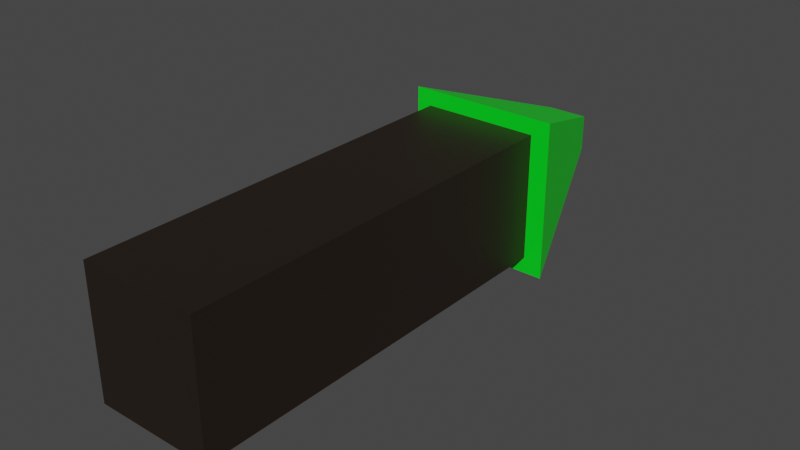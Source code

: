 # Source: SapplingTree.blend  (saved by Blender 2.92.15; exported with 4.5.12 LTS)
import bpy
from mathutils import Matrix  # noqa: F401  (used for matrix-valued properties, if any)

bpy.ops.wm.read_factory_settings(use_empty=True)
scene = bpy.context.scene
scene.name = 'Scene'

# ---- collections
col_collection = bpy.data.collections.new('Collection'); scene.collection.children.link(col_collection)

# ---- materials (node trees are filled in below, after node groups)
mat_leaves = bpy.data.materials.new('Leaves')
mat_leaves.alpha_threshold = 0.0
mat_leaves.use_transparent_shadow = False
mat_leaves.line_color = (0.0, 0.0, 0.0, 1.0)
mat_trunk = bpy.data.materials.new('Trunk')
mat_trunk.use_transparent_shadow = False

# ---- material node trees
mat_leaves.use_nodes = True; mat_leaves.node_tree.nodes.clear()
_N = mat_leaves.node_tree.nodes; _L = mat_leaves.node_tree.links
n0 = _N.new('ShaderNodeOutputMaterial'); n0.name = 'Material Output'; n0.location = (300, 300)
n1 = _N.new('ShaderNodeBsdfPrincipled'); n1.name = 'Principled BSDF'; n1.location = (10, 300)
n1.distribution = 'GGX'
n1.subsurface_method = 'BURLEY'
n1.inputs[0].default_value = (0.0, 0.8, 0.01439, 1.0)
n1.inputs[2].default_value = 0.4
n1.inputs[3].default_value = 1.45
n1.inputs[27].default_value = (0.0, 0.0, 0.0, 1.0)
n1.inputs[28].default_value = 1.0
_L.new(n1.outputs[0], n0.inputs[0])
n0.is_active_output = True
mat_trunk.use_nodes = True; mat_trunk.node_tree.nodes.clear()
_N = mat_trunk.node_tree.nodes; _L = mat_trunk.node_tree.links
n0 = _N.new('ShaderNodeBsdfPrincipled'); n0.name = 'Principled BSDF'; n0.location = (10, 300)
n0.distribution = 'GGX'
n0.subsurface_method = 'BURLEY'
n0.inputs[0].default_value = (0.01681, 0.01033, 0.006512, 1.0)
n0.inputs[3].default_value = 1.45
n0.inputs[27].default_value = (0.0, 0.0, 0.0, 1.0)
n0.inputs[28].default_value = 1.0
n1 = _N.new('ShaderNodeOutputMaterial'); n1.name = 'Material Output'; n1.location = (300, 300)
_L.new(n0.outputs[0], n1.inputs[0])
n1.is_active_output = True

# ---- world
world_world = bpy.data.worlds.new('World'); scene.world = world_world
world_world.use_nodes = True; world_world.node_tree.nodes.clear()
_N = world_world.node_tree.nodes; _L = world_world.node_tree.links
n0 = _N.new('ShaderNodeOutputWorld'); n0.name = 'World Output'; n0.location = (300, 300)
n1 = _N.new('ShaderNodeBackground'); n1.name = 'Background'; n1.location = (10, 300)
n1.inputs[0].default_value = (0.05088, 0.05088, 0.05088, 1.0)
_L.new(n1.outputs[0], n0.inputs[0])
n0.is_active_output = True
world_world.color = (0.05088, 0.05088, 0.05088)
world_world.use_sun_shadow = False
world_world.sun_shadow_jitter_overblur = 0.0

# ---- meshes
me_cube = bpy.data.meshes.new('Cube')
me_cube.from_pydata([(1.969, 13.53, -2.146), (1.969, 0.101, -2.133), (1.969, 13.53, 2.028), (1.969, 0.1049, 2.04), (-1.867, 13.53, -2.146), (-1.867, 0.101, -2.133), (-1.867, 13.53, 2.028), (-1.867, 0.1049, 2.04), (0.597, 18.79, -0.586), (2.59, 13.34, -2.681), (0.597, 18.79, 0.6198), (2.59, 13.34, 2.551), (-0.7501, 18.79, -0.586), (-2.364, 13.34, -2.681), (-2.364, 13.34, 2.551), (-0.7501, 18.79, 0.6198)], [], [(0, 4, 6, 2), (3, 2, 6, 7), (7, 6, 4, 5), (5, 1, 3, 7), (1, 0, 2, 3), (5, 4, 0, 1), (13, 9, 11, 14), (13, 12, 8, 9), (14, 15, 12, 13), (11, 10, 15, 14), (8, 12, 15, 10), (9, 8, 10, 11)])
me_cube.polygons.foreach_set('material_index', [1, 1, 1, 1, 1, 1, 0, 0, 0, 0, 0, 0])
_uv = me_cube.uv_layers.new(name='UVMap')
_uv.uv.foreach_set('vector', [0.625, 0.5, 0.875, 0.5, 0.875, 0.75, 0.625, 0.75, 0.375, 0.75, 0.625, 0.75, 0.625, 1.0, 0.375, 1.0, 0.375, 0.0, 0.625, 0.0, 0.625, 0.25, 0.375, 0.25, 0.125, 0.5, 0.375, 0.5, 0.375, 0.75, 0.125, 0.75, 0.375, 0.5, 0.625, 0.5, 0.625, 0.75, 0.375, 0.75, 0.375, 0.25, 0.625, 0.25, 0.625, 0.5, 0.375, 0.5, 0.375, 0.0, 0.625, 0.0, 0.625, 0.25, 0.375, 0.25, 0.375, 0.25, 0.625, 0.25, 0.625, 0.5, 0.375, 0.5, 0.375, 0.5, 0.625, 0.5, 0.625, 0.75, 0.375, 0.75, 0.375, 0.75, 0.625, 0.75, 0.625, 1.0, 0.375, 1.0, 0.125, 0.5, 0.375, 0.5, 0.375, 0.75, 0.125, 0.75, 0.625, 0.5, 0.875, 0.5, 0.875, 0.75, 0.625, 0.75])
me_cube.materials.append(mat_leaves)
me_cube.materials.append(mat_trunk)
me_cube.use_remesh_preserve_volume = False
me_cube.use_remesh_preserve_attributes = False
me_cube.use_mirror_vertex_groups = False
me_cube.update()

# ---- objects
ob_cube = bpy.data.objects.new('Cube', me_cube)

# ---- transforms, parenting, visibility, modifiers, constraints
ob_cube.location = (0.0, 0.0, 0.0)
ob_cube.lock_rotations_4d = False
ob_cube.empty_display_type = 'ARROWS'
ob_cube.lineart.crease_threshold = 0.0

# ---- collection membership
col_collection.objects.link(ob_cube)

# ---- scene / render settings (as saved in the file)
scene.frame_start = 1; scene.frame_end = 250; scene.frame_set(1)
scene.render.engine = 'BLENDER_EEVEE_NEXT'
scene.cycles.use_denoising = False
scene.cycles.samples = 128
scene.cycles.sampling_pattern = 'TABULATED_SOBOL'
scene.cycles.use_adaptive_sampling = False
scene.cycles.use_light_tree = False
scene.view_settings.view_transform = 'Filmic'
bpy.context.view_layer.update()

# ---- added for rendering (the .blend has no active camera and no usable light): camera, sun
cam_auto = bpy.data.cameras.new('AutoCamera')
cam_auto.lens = 50.0
cam_auto.sensor_width = 36.0
cam_auto.clip_end = 1000.0
ob_auto_camera = bpy.data.objects.new('AutoCamera', cam_auto)
scene.collection.objects.link(ob_auto_camera)
ob_auto_camera.location = (18.6428, -12.7914, 14.7588)
ob_auto_camera.rotation_euler = (1.09748, -7.21219e-08, 0.694738)
scene.camera = ob_auto_camera
light_auto_sun = bpy.data.lights.new('AutoSun', 'SUN')
light_auto_sun.energy = 3.0
light_auto_sun.angle = 0.0523599
ob_auto_sun = bpy.data.objects.new('AutoSun', light_auto_sun)
scene.collection.objects.link(ob_auto_sun)
ob_auto_sun.rotation_euler = (0.872665, 0.174533, 0.523599)
bpy.context.view_layer.update()
